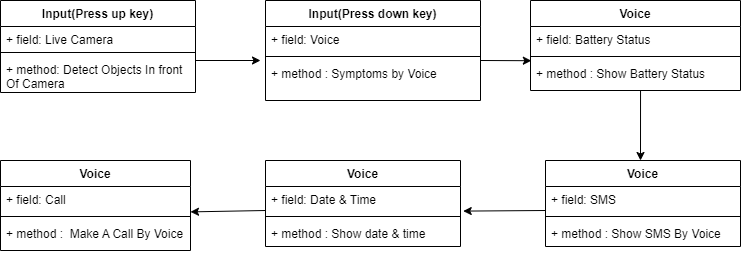

The diagram above was exported from draw.io. Its source (the exported page's mxGraphModel, read from the mxfile embedded in the PNG):
<mxGraphModel dx="1050" dy="542" grid="1" gridSize="10" guides="1" tooltips="1" connect="1" arrows="1" fold="1" page="1" pageScale="1" pageWidth="850" pageHeight="1100" math="0" shadow="0">
  <root>
    <mxCell id="0" />
    <mxCell id="1" parent="0" />
    <mxCell id="XYmRXHSeaj36ADnSS2V8-257" value="Input(Press up key)" style="swimlane;fontStyle=1;align=center;verticalAlign=top;childLayout=stackLayout;horizontal=1;startSize=26;horizontalStack=0;resizeParent=1;resizeParentMax=0;resizeLast=0;collapsible=1;marginBottom=0;" parent="1" vertex="1">
      <mxGeometry x="80" y="40" width="195" height="92" as="geometry" />
    </mxCell>
    <mxCell id="XYmRXHSeaj36ADnSS2V8-258" value="+ field: Live Camera " style="text;strokeColor=none;fillColor=none;align=left;verticalAlign=top;spacingLeft=4;spacingRight=4;overflow=hidden;rotatable=0;points=[[0,0.5],[1,0.5]];portConstraint=eastwest;" parent="XYmRXHSeaj36ADnSS2V8-257" vertex="1">
      <mxGeometry y="26" width="195" height="22" as="geometry" />
    </mxCell>
    <mxCell id="XYmRXHSeaj36ADnSS2V8-259" value="" style="line;strokeWidth=1;fillColor=none;align=left;verticalAlign=middle;spacingTop=-1;spacingLeft=3;spacingRight=3;rotatable=0;labelPosition=right;points=[];portConstraint=eastwest;" parent="XYmRXHSeaj36ADnSS2V8-257" vertex="1">
      <mxGeometry y="48" width="195" height="8" as="geometry" />
    </mxCell>
    <mxCell id="XYmRXHSeaj36ADnSS2V8-260" value="+ method: Detect Objects In front &#10;Of Camera  &#10;" style="text;strokeColor=none;fillColor=none;align=left;verticalAlign=top;spacingLeft=4;spacingRight=4;overflow=hidden;rotatable=0;points=[[0,0.5],[1,0.5]];portConstraint=eastwest;" parent="XYmRXHSeaj36ADnSS2V8-257" vertex="1">
      <mxGeometry y="56" width="195" height="36" as="geometry" />
    </mxCell>
    <mxCell id="XYmRXHSeaj36ADnSS2V8-262" value="Input(Press down key)" style="swimlane;fontStyle=1;align=center;verticalAlign=top;childLayout=stackLayout;horizontal=1;startSize=26;horizontalStack=0;resizeParent=1;resizeParentMax=0;resizeLast=0;collapsible=1;marginBottom=0;" parent="1" vertex="1">
      <mxGeometry x="345" y="40" width="215" height="100" as="geometry" />
    </mxCell>
    <mxCell id="XYmRXHSeaj36ADnSS2V8-263" value="+ field: Voice" style="text;strokeColor=none;fillColor=none;align=left;verticalAlign=top;spacingLeft=4;spacingRight=4;overflow=hidden;rotatable=0;points=[[0,0.5],[1,0.5]];portConstraint=eastwest;" parent="XYmRXHSeaj36ADnSS2V8-262" vertex="1">
      <mxGeometry y="26" width="215" height="26" as="geometry" />
    </mxCell>
    <mxCell id="XYmRXHSeaj36ADnSS2V8-264" value="" style="line;strokeWidth=1;fillColor=none;align=left;verticalAlign=middle;spacingTop=-1;spacingLeft=3;spacingRight=3;rotatable=0;labelPosition=right;points=[];portConstraint=eastwest;" parent="XYmRXHSeaj36ADnSS2V8-262" vertex="1">
      <mxGeometry y="52" width="215" height="8" as="geometry" />
    </mxCell>
    <mxCell id="XYmRXHSeaj36ADnSS2V8-265" value="+ method : Symptoms by Voice" style="text;strokeColor=none;fillColor=none;align=left;verticalAlign=top;spacingLeft=4;spacingRight=4;overflow=hidden;rotatable=0;points=[[0,0.5],[1,0.5]];portConstraint=eastwest;" parent="XYmRXHSeaj36ADnSS2V8-262" vertex="1">
      <mxGeometry y="60" width="215" height="40" as="geometry" />
    </mxCell>
    <mxCell id="XYmRXHSeaj36ADnSS2V8-267" value="Voice" style="swimlane;fontStyle=1;align=center;verticalAlign=top;childLayout=stackLayout;horizontal=1;startSize=26;horizontalStack=0;resizeParent=1;resizeParentMax=0;resizeLast=0;collapsible=1;marginBottom=0;" parent="1" vertex="1">
      <mxGeometry x="610" y="40" width="210" height="90" as="geometry" />
    </mxCell>
    <mxCell id="XYmRXHSeaj36ADnSS2V8-268" value="+ field: Battery Status" style="text;strokeColor=none;fillColor=none;align=left;verticalAlign=top;spacingLeft=4;spacingRight=4;overflow=hidden;rotatable=0;points=[[0,0.5],[1,0.5]];portConstraint=eastwest;" parent="XYmRXHSeaj36ADnSS2V8-267" vertex="1">
      <mxGeometry y="26" width="210" height="26" as="geometry" />
    </mxCell>
    <mxCell id="XYmRXHSeaj36ADnSS2V8-269" value="" style="line;strokeWidth=1;fillColor=none;align=left;verticalAlign=middle;spacingTop=-1;spacingLeft=3;spacingRight=3;rotatable=0;labelPosition=right;points=[];portConstraint=eastwest;" parent="XYmRXHSeaj36ADnSS2V8-267" vertex="1">
      <mxGeometry y="52" width="210" height="8" as="geometry" />
    </mxCell>
    <mxCell id="XYmRXHSeaj36ADnSS2V8-270" value="+ method : Show Battery Status&#10;" style="text;strokeColor=none;fillColor=none;align=left;verticalAlign=top;spacingLeft=4;spacingRight=4;overflow=hidden;rotatable=0;points=[[0,0.5],[1,0.5]];portConstraint=eastwest;" parent="XYmRXHSeaj36ADnSS2V8-267" vertex="1">
      <mxGeometry y="60" width="210" height="30" as="geometry" />
    </mxCell>
    <mxCell id="XYmRXHSeaj36ADnSS2V8-277" value="Voice" style="swimlane;fontStyle=1;align=center;verticalAlign=top;childLayout=stackLayout;horizontal=1;startSize=26;horizontalStack=0;resizeParent=1;resizeParentMax=0;resizeLast=0;collapsible=1;marginBottom=0;" parent="1" vertex="1">
      <mxGeometry x="345" y="200" width="195" height="86" as="geometry" />
    </mxCell>
    <mxCell id="skbrRf6ToBhEtrmUxpGw-16" value="" style="endArrow=classic;html=1;rounded=0;entryX=1;entryY=-0.287;entryDx=0;entryDy=0;entryPerimeter=0;" parent="XYmRXHSeaj36ADnSS2V8-277" target="XYmRXHSeaj36ADnSS2V8-284" edge="1">
      <mxGeometry width="50" height="50" relative="1" as="geometry">
        <mxPoint y="50" as="sourcePoint" />
        <mxPoint x="50" as="targetPoint" />
      </mxGeometry>
    </mxCell>
    <mxCell id="XYmRXHSeaj36ADnSS2V8-278" value="+ field: Date &amp; Time" style="text;strokeColor=none;fillColor=none;align=left;verticalAlign=top;spacingLeft=4;spacingRight=4;overflow=hidden;rotatable=0;points=[[0,0.5],[1,0.5]];portConstraint=eastwest;" parent="XYmRXHSeaj36ADnSS2V8-277" vertex="1">
      <mxGeometry y="26" width="195" height="26" as="geometry" />
    </mxCell>
    <mxCell id="XYmRXHSeaj36ADnSS2V8-279" value="" style="line;strokeWidth=1;fillColor=none;align=left;verticalAlign=middle;spacingTop=-1;spacingLeft=3;spacingRight=3;rotatable=0;labelPosition=right;points=[];portConstraint=eastwest;" parent="XYmRXHSeaj36ADnSS2V8-277" vertex="1">
      <mxGeometry y="52" width="195" height="8" as="geometry" />
    </mxCell>
    <mxCell id="XYmRXHSeaj36ADnSS2V8-280" value="+ method : Show date &amp; time" style="text;strokeColor=none;fillColor=none;align=left;verticalAlign=top;spacingLeft=4;spacingRight=4;overflow=hidden;rotatable=0;points=[[0,0.5],[1,0.5]];portConstraint=eastwest;" parent="XYmRXHSeaj36ADnSS2V8-277" vertex="1">
      <mxGeometry y="60" width="195" height="26" as="geometry" />
    </mxCell>
    <mxCell id="XYmRXHSeaj36ADnSS2V8-281" value="Voice" style="swimlane;fontStyle=1;align=center;verticalAlign=top;childLayout=stackLayout;horizontal=1;startSize=26;horizontalStack=0;resizeParent=1;resizeParentMax=0;resizeLast=0;collapsible=1;marginBottom=0;" parent="1" vertex="1">
      <mxGeometry x="80" y="200" width="190" height="90" as="geometry" />
    </mxCell>
    <mxCell id="XYmRXHSeaj36ADnSS2V8-282" value="+ field: Call" style="text;strokeColor=none;fillColor=none;align=left;verticalAlign=top;spacingLeft=4;spacingRight=4;overflow=hidden;rotatable=0;points=[[0,0.5],[1,0.5]];portConstraint=eastwest;" parent="XYmRXHSeaj36ADnSS2V8-281" vertex="1">
      <mxGeometry y="26" width="190" height="26" as="geometry" />
    </mxCell>
    <mxCell id="XYmRXHSeaj36ADnSS2V8-283" value="" style="line;strokeWidth=1;fillColor=none;align=left;verticalAlign=middle;spacingTop=-1;spacingLeft=3;spacingRight=3;rotatable=0;labelPosition=right;points=[];portConstraint=eastwest;" parent="XYmRXHSeaj36ADnSS2V8-281" vertex="1">
      <mxGeometry y="52" width="190" height="8" as="geometry" />
    </mxCell>
    <mxCell id="XYmRXHSeaj36ADnSS2V8-284" value="+ method :  Make A Call By Voice" style="text;strokeColor=none;fillColor=none;align=left;verticalAlign=top;spacingLeft=4;spacingRight=4;overflow=hidden;rotatable=0;points=[[0,0.5],[1,0.5]];portConstraint=eastwest;" parent="XYmRXHSeaj36ADnSS2V8-281" vertex="1">
      <mxGeometry y="60" width="190" height="30" as="geometry" />
    </mxCell>
    <mxCell id="skbrRf6ToBhEtrmUxpGw-6" value="Voice" style="swimlane;fontStyle=1;align=center;verticalAlign=top;childLayout=stackLayout;horizontal=1;startSize=26;horizontalStack=0;resizeParent=1;resizeParentMax=0;resizeLast=0;collapsible=1;marginBottom=0;" parent="1" vertex="1">
      <mxGeometry x="625" y="200" width="195" height="86" as="geometry" />
    </mxCell>
    <mxCell id="skbrRf6ToBhEtrmUxpGw-14" value="" style="endArrow=classic;html=1;rounded=0;entryX=1.014;entryY=0.946;entryDx=0;entryDy=0;entryPerimeter=0;" parent="skbrRf6ToBhEtrmUxpGw-6" target="XYmRXHSeaj36ADnSS2V8-278" edge="1">
      <mxGeometry width="50" height="50" relative="1" as="geometry">
        <mxPoint y="50" as="sourcePoint" />
        <mxPoint x="50" as="targetPoint" />
      </mxGeometry>
    </mxCell>
    <mxCell id="skbrRf6ToBhEtrmUxpGw-7" value="+ field: SMS&#10;" style="text;strokeColor=none;fillColor=none;align=left;verticalAlign=top;spacingLeft=4;spacingRight=4;overflow=hidden;rotatable=0;points=[[0,0.5],[1,0.5]];portConstraint=eastwest;" parent="skbrRf6ToBhEtrmUxpGw-6" vertex="1">
      <mxGeometry y="26" width="195" height="26" as="geometry" />
    </mxCell>
    <mxCell id="skbrRf6ToBhEtrmUxpGw-9" value="" style="line;strokeWidth=1;fillColor=none;align=left;verticalAlign=middle;spacingTop=-1;spacingLeft=3;spacingRight=3;rotatable=0;labelPosition=right;points=[];portConstraint=eastwest;" parent="skbrRf6ToBhEtrmUxpGw-6" vertex="1">
      <mxGeometry y="52" width="195" height="8" as="geometry" />
    </mxCell>
    <mxCell id="skbrRf6ToBhEtrmUxpGw-10" value="+ method : Show SMS By Voice" style="text;strokeColor=none;fillColor=none;align=left;verticalAlign=top;spacingLeft=4;spacingRight=4;overflow=hidden;rotatable=0;points=[[0,0.5],[1,0.5]];portConstraint=eastwest;" parent="skbrRf6ToBhEtrmUxpGw-6" vertex="1">
      <mxGeometry y="60" width="195" height="26" as="geometry" />
    </mxCell>
    <mxCell id="skbrRf6ToBhEtrmUxpGw-11" value="" style="endArrow=classic;html=1;rounded=0;" parent="1" edge="1">
      <mxGeometry width="50" height="50" relative="1" as="geometry">
        <mxPoint x="275" y="100" as="sourcePoint" />
        <mxPoint x="340" y="100" as="targetPoint" />
      </mxGeometry>
    </mxCell>
    <mxCell id="skbrRf6ToBhEtrmUxpGw-12" value="" style="endArrow=classic;html=1;rounded=0;entryX=0.004;entryY=0.007;entryDx=0;entryDy=0;entryPerimeter=0;" parent="1" target="XYmRXHSeaj36ADnSS2V8-270" edge="1">
      <mxGeometry width="50" height="50" relative="1" as="geometry">
        <mxPoint x="560" y="100" as="sourcePoint" />
        <mxPoint x="610" y="50" as="targetPoint" />
      </mxGeometry>
    </mxCell>
    <mxCell id="skbrRf6ToBhEtrmUxpGw-13" value="" style="endArrow=classic;html=1;rounded=0;exitX=0.524;exitY=1;exitDx=0;exitDy=0;exitPerimeter=0;" parent="1" source="XYmRXHSeaj36ADnSS2V8-270" edge="1">
      <mxGeometry width="50" height="50" relative="1" as="geometry">
        <mxPoint x="710" y="130" as="sourcePoint" />
        <mxPoint x="720" y="200" as="targetPoint" />
      </mxGeometry>
    </mxCell>
  </root>
</mxGraphModel>